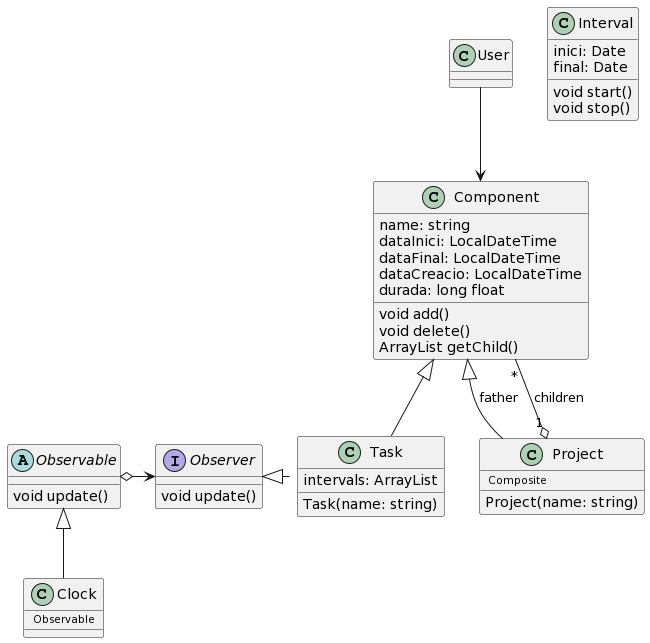

The diagram above was rendered by PlantUML. Its source (embedded in the PNG):
@startuml
class User
class Component
class Project
class Task
class Interval
class Clock
abstract Observable
interface Observer

User-->Component
Component <|-- Task
Component <|-- Project: father 
Project "1" o-- "*" Component : children
Observable o-right-> Observer
Observable <|-- Clock
Observer <|.right.Task

class Clock{
<size:10> Observable </size>

}

class Component{
name: string
dataInici: LocalDateTime
dataFinal: LocalDateTime
dataCreacio: LocalDateTime
durada: long float
void add()
void delete()
ArrayList getChild()
}

class Project{
<size:10> Composite </size>
Project(name: string)
}

class Task{
Task(name: string)
intervals: ArrayList

}

class Interval{
inici: Date
final: Date
void start()
void stop()

}
 interface Observer{
void update()
}

abstract Observable{
void update()
}
@enduml